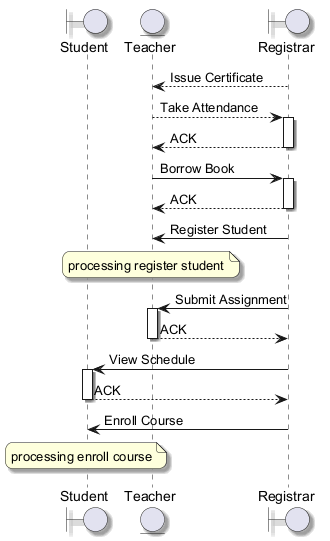

The diagram above was rendered by PlantUML. Its source (embedded in the PNG):
@startuml
skinparam backgroundColor #FFFFFF
skinparam roundCorner 15
skinparam shadowing true
boundary "Student" as S
entity "Teacher" as T
boundary "Registrar" as R
R --> T : Issue Certificate
T --> R : Take Attendance
activate R
R --> T : ACK
deactivate R
T -> R : Borrow Book
activate R
R --> T : ACK
deactivate R
R -> T : Register Student
note over T : processing register student
R -> T : Submit Assignment
activate T
T --> R : ACK
deactivate T
R -> S : View Schedule
activate S
S --> R : ACK
deactivate S
R -> S : Enroll Course
note over S : processing enroll course
@enduml